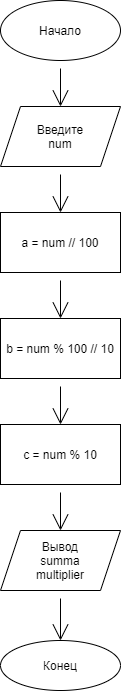

The diagram above was exported from draw.io. Its source (the exported page's mxGraphModel, read from the mxfile embedded in the PNG):
<mxGraphModel dx="1422" dy="772" grid="1" gridSize="10" guides="1" tooltips="1" connect="1" arrows="1" fold="1" page="1" pageScale="1" pageWidth="827" pageHeight="1169" math="0" shadow="0">
  <root>
    <mxCell id="0" />
    <mxCell id="1" parent="0" />
    <mxCell id="zmM_sVYUf-8Nhc9Kk3Wg-8" style="edgeStyle=none;curved=1;rounded=0;orthogonalLoop=1;jettySize=auto;html=1;entryX=0.5;entryY=0;entryDx=0;entryDy=0;endArrow=open;startSize=14;endSize=14;sourcePerimeterSpacing=8;targetPerimeterSpacing=8;fillOpacity=100;" edge="1" parent="1" source="zmM_sVYUf-8Nhc9Kk3Wg-2" target="zmM_sVYUf-8Nhc9Kk3Wg-3">
      <mxGeometry relative="1" as="geometry" />
    </mxCell>
    <mxCell id="zmM_sVYUf-8Nhc9Kk3Wg-2" value="Начало" style="ellipse;whiteSpace=wrap;html=1;hachureGap=4;pointerEvents=0;fillOpacity=100;" vertex="1" parent="1">
      <mxGeometry x="354" y="90" width="120" height="60" as="geometry" />
    </mxCell>
    <mxCell id="zmM_sVYUf-8Nhc9Kk3Wg-9" style="edgeStyle=none;curved=1;rounded=0;orthogonalLoop=1;jettySize=auto;html=1;entryX=0.5;entryY=0;entryDx=0;entryDy=0;endArrow=open;startSize=14;endSize=14;sourcePerimeterSpacing=8;targetPerimeterSpacing=8;fillOpacity=100;" edge="1" parent="1" source="zmM_sVYUf-8Nhc9Kk3Wg-3" target="zmM_sVYUf-8Nhc9Kk3Wg-4">
      <mxGeometry relative="1" as="geometry" />
    </mxCell>
    <mxCell id="zmM_sVYUf-8Nhc9Kk3Wg-3" value="Введите&lt;br&gt;num" style="shape=parallelogram;perimeter=parallelogramPerimeter;whiteSpace=wrap;html=1;fixedSize=1;hachureGap=4;pointerEvents=0;fillOpacity=100;" vertex="1" parent="1">
      <mxGeometry x="354" y="196" width="120" height="60" as="geometry" />
    </mxCell>
    <mxCell id="zmM_sVYUf-8Nhc9Kk3Wg-10" style="edgeStyle=none;curved=1;rounded=0;orthogonalLoop=1;jettySize=auto;html=1;entryX=0.5;entryY=0;entryDx=0;entryDy=0;endArrow=open;startSize=14;endSize=14;sourcePerimeterSpacing=8;targetPerimeterSpacing=8;fillOpacity=100;" edge="1" parent="1" source="zmM_sVYUf-8Nhc9Kk3Wg-4" target="zmM_sVYUf-8Nhc9Kk3Wg-5">
      <mxGeometry relative="1" as="geometry" />
    </mxCell>
    <mxCell id="zmM_sVYUf-8Nhc9Kk3Wg-4" value="a = num // 100" style="rounded=0;whiteSpace=wrap;html=1;hachureGap=4;pointerEvents=0;fillOpacity=100;" vertex="1" parent="1">
      <mxGeometry x="354" y="302" width="120" height="60" as="geometry" />
    </mxCell>
    <mxCell id="zmM_sVYUf-8Nhc9Kk3Wg-11" style="edgeStyle=none;curved=1;rounded=0;orthogonalLoop=1;jettySize=auto;html=1;entryX=0.5;entryY=0;entryDx=0;entryDy=0;endArrow=open;startSize=14;endSize=14;sourcePerimeterSpacing=8;targetPerimeterSpacing=8;fillOpacity=100;" edge="1" parent="1" source="zmM_sVYUf-8Nhc9Kk3Wg-5" target="zmM_sVYUf-8Nhc9Kk3Wg-6">
      <mxGeometry relative="1" as="geometry" />
    </mxCell>
    <mxCell id="zmM_sVYUf-8Nhc9Kk3Wg-5" value="b = num % 100 // 10" style="rounded=0;whiteSpace=wrap;html=1;hachureGap=4;pointerEvents=0;fillOpacity=100;" vertex="1" parent="1">
      <mxGeometry x="354" y="408" width="120" height="60" as="geometry" />
    </mxCell>
    <mxCell id="zmM_sVYUf-8Nhc9Kk3Wg-12" style="edgeStyle=none;curved=1;rounded=0;orthogonalLoop=1;jettySize=auto;html=1;entryX=0.5;entryY=0;entryDx=0;entryDy=0;endArrow=open;startSize=14;endSize=14;sourcePerimeterSpacing=8;targetPerimeterSpacing=8;fillOpacity=100;" edge="1" parent="1" source="zmM_sVYUf-8Nhc9Kk3Wg-6" target="zmM_sVYUf-8Nhc9Kk3Wg-7">
      <mxGeometry relative="1" as="geometry" />
    </mxCell>
    <mxCell id="zmM_sVYUf-8Nhc9Kk3Wg-6" value="c = num % 10" style="rounded=0;whiteSpace=wrap;html=1;hachureGap=4;pointerEvents=0;fillOpacity=100;" vertex="1" parent="1">
      <mxGeometry x="354" y="514" width="120" height="60" as="geometry" />
    </mxCell>
    <mxCell id="zmM_sVYUf-8Nhc9Kk3Wg-15" style="edgeStyle=none;curved=1;rounded=0;orthogonalLoop=1;jettySize=auto;html=1;entryX=0.5;entryY=0;entryDx=0;entryDy=0;endArrow=open;startSize=14;endSize=14;sourcePerimeterSpacing=8;targetPerimeterSpacing=8;" edge="1" parent="1" source="zmM_sVYUf-8Nhc9Kk3Wg-7" target="zmM_sVYUf-8Nhc9Kk3Wg-14">
      <mxGeometry relative="1" as="geometry" />
    </mxCell>
    <mxCell id="zmM_sVYUf-8Nhc9Kk3Wg-7" value="Вывод&lt;br&gt;summa&lt;br&gt;multiplier" style="shape=parallelogram;perimeter=parallelogramPerimeter;whiteSpace=wrap;html=1;fixedSize=1;hachureGap=4;pointerEvents=0;fillOpacity=100;" vertex="1" parent="1">
      <mxGeometry x="354" y="620" width="120" height="60" as="geometry" />
    </mxCell>
    <mxCell id="zmM_sVYUf-8Nhc9Kk3Wg-14" value="Конец" style="ellipse;whiteSpace=wrap;html=1;hachureGap=4;pointerEvents=0;" vertex="1" parent="1">
      <mxGeometry x="354" y="730" width="120" height="50" as="geometry" />
    </mxCell>
  </root>
</mxGraphModel>